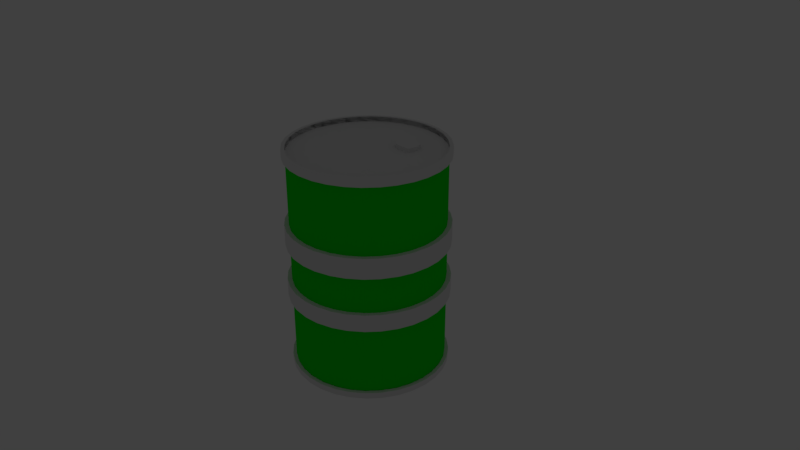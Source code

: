 # Source: blend.blend  (saved by Blender 2.79.0; exported with 4.5.12 LTS)
import bpy
from mathutils import Matrix  # noqa: F401  (used for matrix-valued properties, if any)

bpy.ops.wm.read_factory_settings(use_empty=True)
scene = bpy.context.scene
scene.name = 'Scene'

# ---- collections
col_collection_1 = bpy.data.collections.new('Collection 1'); scene.collection.children.link(col_collection_1)
col_collection_20 = bpy.data.collections.new('Collection 20'); scene.collection.children.link(col_collection_20)
col_collection_20.hide_render = True
col_collection_20.hide_viewport = True

# ---- materials (node trees are filled in below, after node groups)
mat_material_001 = bpy.data.materials.new('Material.001')
mat_material_001.alpha_threshold = 0.0
mat_material_001.use_transparent_shadow = False
mat_material_001.roughness = 0.5
mat_material = bpy.data.materials.new('Material')
mat_material.alpha_threshold = 0.0
mat_material.use_transparent_shadow = False
mat_material.diffuse_color = (0.8, 0.01289, 0.05845, 1.0)
mat_material.roughness = 0.5
mat_material_002 = bpy.data.materials.new('Material.002')
mat_material_002.alpha_threshold = 0.0
mat_material_002.use_transparent_shadow = False
mat_material_002.diffuse_color = (0.8, 0.1803, 0.6235, 1.0)
mat_material_002.roughness = 0.5
mat_material_003 = bpy.data.materials.new('Material.003')
mat_material_003.alpha_threshold = 0.0
mat_material_003.use_transparent_shadow = False
mat_material_003.diffuse_color = (0.0, 0.1246, 0.8, 1.0)
mat_material_003.roughness = 0.5
mat_material_004 = bpy.data.materials.new('Material.004')
mat_material_004.alpha_threshold = 0.0
mat_material_004.use_transparent_shadow = False
mat_material_004.diffuse_color = (0.8, 0.2227, 0.09072, 1.0)
mat_material_004.roughness = 0.5
mat_material_005 = bpy.data.materials.new('Material.005')
mat_material_005.alpha_threshold = 0.0
mat_material_005.use_transparent_shadow = False
mat_material_005.diffuse_color = (0.001138, 0.8, 0.004569, 1.0)
mat_material_005.roughness = 0.5

# ---- material node trees

# ---- world
world_world = bpy.data.worlds.new('World'); scene.world = world_world
world_world.color = (0.05088, 0.05088, 0.05088)
world_world.use_sun_shadow = False
world_world.sun_shadow_jitter_overblur = 0.0
world_world.cycles.sampling_method = 'MANUAL'

# ---- cameras
cam_camera = bpy.data.cameras.new('Camera')
cam_camera.clip_end = 100.0
cam_camera.lens = 35.0
cam_camera.sensor_width = 32.0
cam_camera.sensor_height = 18.0
cam_camera.ortho_scale = 7.314
cam_camera.dof.focus_distance = 0.0
cam_camera.dof.aperture_fstop = 128.0

# ---- lights
light_lamp = bpy.data.lights.new('Lamp', 'POINT')
light_lamp.transmission_factor = 0.0
light_lamp.cutoff_distance = 30.0
light_lamp.energy = 100.0
light_lamp.shadow_buffer_clip_start = 1.001
light_lamp.shadow_soft_size = 0.1
light_lamp.shadow_maximum_resolution = 0.006
light_lamp.use_absolute_resolution = True

# ---- meshes
me_cylinder = bpy.data.meshes.new('Cylinder')
me_cylinder.from_pydata([(0.0, 1.0, -1.0), (0.1951, 0.9808, -1.0), (0.3827, 0.9239, -1.0), (0.5556, 0.8315, -1.0), (0.7071, 0.7071, -1.0), (0.8315, 0.5556, -1.0), (0.9239, 0.3827, -1.0), (0.9808, 0.1951, -1.0), (1.0, 7.55e-08, -1.0), (0.9808, -0.1951, -1.0), (0.9239, -0.3827, -1.0), (0.8315, -0.5556, -1.0), (0.7071, -0.7071, -1.0), (0.5556, -0.8315, -1.0), (0.3827, -0.9239, -1.0), (0.1951, -0.9808, -1.0), (-3.258e-07, -1.0, -1.0), (-0.1951, -0.9808, -1.0), (-0.3827, -0.9239, -1.0), (-0.5556, -0.8315, -1.0), (-0.7071, -0.7071, -1.0), (-0.8315, -0.5556, -1.0), (-0.9239, -0.3827, -1.0), (-0.9808, -0.1951, -1.0), (-1.0, 9.656e-07, -1.0), (-0.9808, 0.1951, -1.0), (-0.9239, 0.3827, -1.0), (-0.8315, 0.5556, -1.0), (-0.7071, 0.7071, -1.0), (-0.5556, 0.8315, -1.0), (-0.3827, 0.9239, -1.0), (-0.1951, 0.9808, -1.0), (0.0, 1.0, -0.3333), (0.0, 1.0, 0.3333), (0.1951, 0.9808, 0.3333), (0.1951, 0.9808, -0.3333), (0.3827, 0.9239, 0.3333), (0.3827, 0.9239, -0.3333), (0.5556, 0.8315, 0.3333), (0.5556, 0.8315, -0.3333), (0.7071, 0.7071, 0.3333), (0.7071, 0.7071, -0.3333), (0.8315, 0.5556, 0.3333), (0.8315, 0.5556, -0.3333), (0.9239, 0.3827, 0.3333), (0.9239, 0.3827, -0.3333), (0.9808, 0.1951, 0.3333), (0.9808, 0.1951, -0.3333), (1.0, 7.55e-08, 0.3333), (1.0, 7.55e-08, -0.3333), (0.9808, -0.1951, 0.3333), (0.9808, -0.1951, -0.3333), (0.9239, -0.3827, 0.3333), (0.9239, -0.3827, -0.3333), (0.8315, -0.5556, 0.3333), (0.8315, -0.5556, -0.3333), (0.7071, -0.7071, 0.3333), (0.7071, -0.7071, -0.3333), (0.5556, -0.8315, 0.3333), (0.5556, -0.8315, -0.3333), (0.3827, -0.9239, 0.3333), (0.3827, -0.9239, -0.3333), (0.1951, -0.9808, 0.3333), (0.1951, -0.9808, -0.3333), (-3.258e-07, -1.0, 0.3333), (-3.258e-07, -1.0, -0.3333), (-0.1951, -0.9808, 0.3333), (-0.1951, -0.9808, -0.3333), (-0.3827, -0.9239, 0.3333), (-0.3827, -0.9239, -0.3333), (-0.5556, -0.8315, 0.3333), (-0.5556, -0.8315, -0.3333), (-0.7071, -0.7071, 0.3333), (-0.7071, -0.7071, -0.3333), (-0.8315, -0.5556, 0.3333), (-0.8315, -0.5556, -0.3333), (-0.9239, -0.3827, 0.3333), (-0.9239, -0.3827, -0.3333), (-0.9808, -0.1951, 0.3333), (-0.9808, -0.1951, -0.3333), (-1.0, 9.656e-07, 0.3333), (-1.0, 9.656e-07, -0.3333), (-0.9808, 0.1951, 0.3333), (-0.9808, 0.1951, -0.3333), (-0.9239, 0.3827, 0.3333), (-0.9239, 0.3827, -0.3333), (-0.8315, 0.5556, 0.3333), (-0.8315, 0.5556, -0.3333), (-0.7071, 0.7071, 0.3333), (-0.7071, 0.7071, -0.3333), (-0.5556, 0.8315, 0.3333), (-0.5556, 0.8315, -0.3333), (-0.3827, 0.9239, 0.3333), (-0.3827, 0.9239, -0.3333), (-0.1951, 0.9808, 0.3333), (-0.1951, 0.9808, -0.3333), (0.0, 1.0, 0.1504), (0.1951, 0.9808, 0.1504), (0.3827, 0.9239, 0.1504), (0.5556, 0.8315, 0.1504), (0.7071, 0.7071, 0.1504), (0.8315, 0.5556, 0.1504), (0.9239, 0.3827, 0.1504), (0.9808, 0.1951, 0.1504), (1.0, 7.55e-08, 0.1504), (0.9808, -0.1951, 0.1504), (0.9239, -0.3827, 0.1504), (0.8315, -0.5556, 0.1504), (0.7071, -0.7071, 0.1504), (0.5556, -0.8315, 0.1504), (0.3827, -0.9239, 0.1504), (0.1951, -0.9808, 0.1504), (-3.258e-07, -1.0, 0.1504), (-0.1951, -0.9808, 0.1504), (-0.3827, -0.9239, 0.1504), (-0.5556, -0.8315, 0.1504), (-0.7071, -0.7071, 0.1504), (-0.8315, -0.5556, 0.1504), (-0.9239, -0.3827, 0.1504), (-0.9808, -0.1951, 0.1504), (-1.0, 9.656e-07, 0.1504), (-0.9808, 0.1951, 0.1504), (-0.9239, 0.3827, 0.1504), (-0.8315, 0.5556, 0.1504), (-0.7071, 0.7071, 0.1504), (-0.5556, 0.8315, 0.1504), (-0.3827, 0.9239, 0.1504), (-0.1951, 0.9808, 0.1504), (0.1951, 0.9808, -0.1784), (0.3827, 0.9239, -0.1784), (0.5556, 0.8315, -0.1784), (0.7071, 0.7071, -0.1784), (0.8315, 0.5556, -0.1784), (0.9239, 0.3827, -0.1784), (0.9808, 0.1951, -0.1784), (1.0, 7.55e-08, -0.1784), (0.9808, -0.1951, -0.1784), (0.9239, -0.3827, -0.1784), (0.8315, -0.5556, -0.1784), (0.7071, -0.7071, -0.1784), (0.5556, -0.8315, -0.1784), (0.3827, -0.9239, -0.1784), (0.1951, -0.9808, -0.1784), (-3.258e-07, -1.0, -0.1784), (-0.1951, -0.9808, -0.1784), (-0.3827, -0.9239, -0.1784), (-0.5556, -0.8315, -0.1784), (-0.7071, -0.7071, -0.1784), (-0.8315, -0.5556, -0.1784), (-0.9239, -0.3827, -0.1784), (-0.9808, -0.1951, -0.1784), (-1.0, 9.656e-07, -0.1784), (-0.9808, 0.1951, -0.1784), (-0.9239, 0.3827, -0.1784), (-0.8315, 0.5556, -0.1784), (-0.7071, 0.7071, -0.1784), (-0.5556, 0.8315, -0.1784), (-0.3827, 0.9239, -0.1784), (-0.1951, 0.9808, -0.1784), (0.0, 1.0, -0.1784), (-0.2008, 1.039, 0.1504), (-0.2008, 1.039, 0.3333), (-0.005719, 1.058, 0.3333), (-0.005719, 1.058, 0.1504), (-0.5831, 0.8829, 0.1504), (-0.5831, 0.8829, 0.3333), (-0.4102, 0.9753, 0.3333), (-0.4102, 0.9753, 0.1504), (-0.8766, 0.5926, 0.1504), (-0.8766, 0.5926, 0.3333), (-0.7522, 0.7441, 0.3333), (-0.7522, 0.7441, 0.1504), (-1.037, 0.212, 0.1504), (-1.037, 0.212, 0.3333), (-0.9797, 0.3996, 0.3333), (-0.9797, 0.3996, 0.1504), (-1.039, -0.2008, 0.1504), (-1.039, -0.2008, 0.3333), (-1.058, -0.005718, 0.3333), (-1.058, -0.005718, 0.1504), (-0.8829, -0.5831, 0.1504), (-0.8829, -0.5831, 0.3333), (-0.9753, -0.4102, 0.3333), (-0.9753, -0.4102, 0.1504), (-0.5926, -0.8766, 0.1504), (-0.5926, -0.8766, 0.3333), (-0.7441, -0.7522, 0.3333), (-0.7441, -0.7522, 0.1504), (-0.212, -1.037, 0.1504), (-0.212, -1.037, 0.3333), (-0.3996, -0.9797, 0.3333), (-0.3996, -0.9797, 0.1504), (0.2008, -1.039, 0.1504), (0.2008, -1.039, 0.3333), (0.005718, -1.058, 0.3333), (0.005718, -1.058, 0.1504), (0.5831, -0.8829, 0.1504), (0.5831, -0.8829, 0.3333), (0.4102, -0.9753, 0.3333), (0.4102, -0.9753, 0.1504), (0.8766, -0.5926, 0.1504), (0.8766, -0.5926, 0.3333), (0.7522, -0.7441, 0.3333), (0.7522, -0.7441, 0.1504), (1.037, -0.212, 0.1504), (1.037, -0.212, 0.3333), (0.9797, -0.3996, 0.3333), (0.9797, -0.3996, 0.1504), (1.039, 0.2008, 0.1504), (1.039, 0.2008, 0.3333), (1.058, 0.005719, 0.3333), (1.058, 0.005719, 0.1504), (0.8829, 0.5831, 0.1504), (0.8829, 0.5831, 0.3333), (0.9753, 0.4102, 0.3333), (0.9753, 0.4102, 0.1504), (0.5926, 0.8766, 0.1504), (0.5926, 0.8766, 0.3333), (0.7441, 0.7522, 0.3333), (0.7441, 0.7522, 0.1504), (0.212, 1.037, 0.1504), (0.212, 1.037, 0.3333), (0.3996, 0.9797, 0.3333), (0.3996, 0.9797, 0.1504), (-0.2008, 1.039, -0.3333), (-0.2008, 1.039, -0.1784), (-0.005719, 1.058, -0.1784), (-0.005719, 1.058, -0.3333), (-0.5831, 0.8829, -0.3333), (-0.5831, 0.8829, -0.1784), (-0.4102, 0.9753, -0.1784), (-0.4102, 0.9753, -0.3333), (-0.8766, 0.5926, -0.3333), (-0.8766, 0.5926, -0.1784), (-0.7522, 0.7441, -0.1784), (-0.7522, 0.7441, -0.3333), (-1.037, 0.212, -0.3333), (-1.037, 0.212, -0.1784), (-0.9797, 0.3996, -0.1784), (-0.9797, 0.3996, -0.3333), (-1.039, -0.2008, -0.3333), (-1.039, -0.2008, -0.1784), (-1.058, -0.005718, -0.1784), (-1.058, -0.005718, -0.3333), (-0.8829, -0.5831, -0.3333), (-0.8829, -0.5831, -0.1784), (-0.9753, -0.4102, -0.1784), (-0.9753, -0.4102, -0.3333), (-0.5926, -0.8766, -0.3333), (-0.5926, -0.8766, -0.1784), (-0.7441, -0.7522, -0.1784), (-0.7441, -0.7522, -0.3333), (-0.212, -1.037, -0.3333), (-0.212, -1.037, -0.1784), (-0.3996, -0.9797, -0.1784), (-0.3996, -0.9797, -0.3333), (0.2008, -1.039, -0.3333), (0.2008, -1.039, -0.1784), (0.005718, -1.058, -0.1784), (0.005718, -1.058, -0.3333), (0.5831, -0.8829, -0.3333), (0.5831, -0.8829, -0.1784), (0.4102, -0.9753, -0.1784), (0.4102, -0.9753, -0.3333), (0.8766, -0.5926, -0.3333), (0.8766, -0.5926, -0.1784), (0.7522, -0.7441, -0.1784), (0.7522, -0.7441, -0.3333), (1.037, -0.212, -0.3333), (1.037, -0.212, -0.1784), (0.9797, -0.3996, -0.1784), (0.9797, -0.3996, -0.3333), (1.039, 0.2008, -0.3333), (1.039, 0.2008, -0.1784), (1.058, 0.005719, -0.1784), (1.058, 0.005719, -0.3333), (0.8829, 0.5831, -0.3333), (0.8829, 0.5831, -0.1784), (0.9753, 0.4102, -0.1784), (0.9753, 0.4102, -0.3333), (0.5926, 0.8766, -0.3333), (0.5926, 0.8766, -0.1784), (0.7441, 0.7522, -0.1784), (0.7441, 0.7522, -0.3333), (0.212, 1.037, -0.3333), (0.212, 1.037, -0.1784), (0.3996, 0.9797, -0.1784), (0.3996, 0.9797, -0.3333), (0.0, 1.0, 0.9282), (0.1951, 0.9808, 0.9282), (0.3827, 0.9239, 0.9282), (0.5556, 0.8315, 0.9282), (0.7071, 0.7071, 0.9282), (0.8315, 0.5556, 0.9282), (0.9239, 0.3827, 0.9282), (0.9808, 0.1951, 0.9282), (1.0, 7.55e-08, 0.9282), (0.9808, -0.1951, 0.9282), (0.9239, -0.3827, 0.9282), (0.8315, -0.5556, 0.9282), (0.7071, -0.7071, 0.9282), (0.5556, -0.8315, 0.9282), (0.3827, -0.9239, 0.9282), (0.1951, -0.9808, 0.9282), (-3.258e-07, -1.0, 0.9282), (-0.1951, -0.9808, 0.9282), (-0.3827, -0.9239, 0.9282), (-0.5556, -0.8315, 0.9282), (-0.7071, -0.7071, 0.9282), (-0.8315, -0.5556, 0.9282), (-0.9239, -0.3827, 0.9282), (-0.9808, -0.1951, 0.9282), (-1.0, 9.656e-07, 0.9282), (-0.9808, 0.1951, 0.9282), (-0.9239, 0.3827, 0.9282), (-0.8315, 0.5556, 0.9282), (-0.7071, 0.7071, 0.9282), (-0.5556, 0.8315, 0.9282), (-0.3827, 0.9239, 0.9282), (-0.1951, 0.9808, 0.9282), (0.1951, 0.9808, -0.9453), (0.3827, 0.9239, -0.9453), (0.5556, 0.8315, -0.9453), (0.7071, 0.7071, -0.9453), (0.8315, 0.5556, -0.9453), (0.9239, 0.3827, -0.9453), (0.9808, 0.1951, -0.9453), (1.0, 7.55e-08, -0.9453), (0.9808, -0.1951, -0.9453), (0.9239, -0.3827, -0.9453), (0.8315, -0.5556, -0.9453), (0.7071, -0.7071, -0.9453), (0.5556, -0.8315, -0.9453), (0.3827, -0.9239, -0.9453), (0.1951, -0.9808, -0.9453), (-3.258e-07, -1.0, -0.9453), (-0.1951, -0.9808, -0.9453), (-0.3827, -0.9239, -0.9453), (-0.5556, -0.8315, -0.9453), (-0.7071, -0.7071, -0.9453), (-0.8315, -0.5556, -0.9453), (-0.9239, -0.3827, -0.9453), (-0.9808, -0.1951, -0.9453), (-1.0, 9.656e-07, -0.9453), (-0.9808, 0.1951, -0.9453), (-0.9239, 0.3827, -0.9453), (-0.8315, 0.5556, -0.9453), (-0.7071, 0.7071, -0.9453), (-0.5556, 0.8315, -0.9453), (-0.3827, 0.9239, -0.9453), (-0.1951, 0.9808, -0.9453), (0.0, 1.0, -0.9453), (0.004572, 1.046, 0.9282), (0.1951, 0.9808, 1.004), (0.3827, 0.9239, 1.004), (0.1997, 1.027, 0.9282), (0.4047, 0.965, 0.9282), (0.5556, 0.8315, 1.004), (0.7071, 0.7071, 1.004), (0.5776, 0.8726, 0.9282), (0.7432, 0.7367, 0.9282), (0.8315, 0.5556, 1.004), (0.9239, 0.3827, 1.004), (0.8675, 0.5852, 0.9282), (0.9685, 0.3962, 0.9282), (0.9808, 0.1951, 1.004), (1.0, 7.55e-08, 1.004), (1.025, 0.2086, 0.9282), (1.046, -0.004572, 0.9282), (0.9808, -0.1951, 1.004), (0.9239, -0.3827, 1.004), (1.027, -0.1997, 0.9282), (0.965, -0.4047, 0.9282), (0.8315, -0.5556, 1.004), (0.7071, -0.7071, 1.004), (0.8726, -0.5776, 0.9282), (0.7367, -0.7432, 0.9282), (0.5556, -0.8315, 1.004), (0.3827, -0.9239, 1.004), (0.5852, -0.8675, 0.9282), (0.3962, -0.9685, 0.9282), (0.1951, -0.9808, 1.004), (-3.258e-07, -1.0, 1.004), (0.2086, -1.025, 0.9282), (-0.004573, -1.046, 0.9282), (-0.1951, -0.9808, 1.004), (-0.3827, -0.9239, 1.004), (-0.1997, -1.027, 0.9282), (-0.4047, -0.965, 0.9282), (-0.5556, -0.8315, 1.004), (-0.7071, -0.7071, 1.004), (-0.5776, -0.8726, 0.9282), (-0.7432, -0.7367, 0.9282), (-0.8315, -0.5556, 1.004), (-0.9239, -0.3827, 1.004), (-0.8675, -0.5852, 0.9282), (-0.9685, -0.3962, 0.9282), (-0.9808, -0.1951, 1.004), (-1.0, 9.656e-07, 1.004), (-1.025, -0.2086, 0.9282), (-1.046, 0.004573, 0.9282), (-0.9808, 0.1951, 1.004), (-0.9239, 0.3827, 1.004), (-1.027, 0.1997, 0.9282), (-0.965, 0.4047, 0.9282), (-0.8315, 0.5556, 1.004), (-0.7071, 0.7071, 1.004), (-0.8726, 0.5776, 0.9282), (-0.7367, 0.7432, 0.9282), (-0.5556, 0.8315, 1.004), (-0.3827, 0.9239, 1.004), (-0.5852, 0.8675, 0.9282), (-0.3962, 0.9685, 0.9282), (0.0, 1.0, 1.004), (-0.1951, 0.9808, 1.004), (-0.2086, 1.025, 0.9282), (-0.1997, 1.027, -1.0), (-0.1997, 1.027, -0.9453), (-0.004572, 1.046, -0.9453), (-0.004572, 1.046, -1.0), (-0.5776, 0.8726, -1.0), (-0.5776, 0.8726, -0.9453), (-0.4047, 0.965, -0.9453), (-0.4047, 0.965, -1.0), (-0.8675, 0.5852, -1.0), (-0.8675, 0.5852, -0.9453), (-0.7432, 0.7367, -0.9453), (-0.7432, 0.7367, -1.0), (-1.025, 0.2086, -1.0), (-1.025, 0.2086, -0.9453), (-0.9685, 0.3962, -0.9453), (-0.9685, 0.3962, -1.0), (-1.027, -0.1997, -1.0), (-1.027, -0.1997, -0.9453), (-1.046, -0.004571, -0.9453), (-1.046, -0.004571, -1.0), (-0.8726, -0.5776, -1.0), (-0.8726, -0.5776, -0.9453), (-0.965, -0.4047, -0.9453), (-0.965, -0.4047, -1.0), (-0.5852, -0.8675, -1.0), (-0.5852, -0.8675, -0.9453), (-0.7367, -0.7432, -0.9453), (-0.7367, -0.7432, -1.0), (-0.2086, -1.025, -1.0), (-0.2086, -1.025, -0.9453), (-0.3962, -0.9685, -0.9453), (-0.3962, -0.9685, -1.0), (0.1997, -1.027, -1.0), (0.1997, -1.027, -0.9453), (0.004572, -1.046, -0.9453), (0.004572, -1.046, -1.0), (0.5776, -0.8726, -1.0), (0.5776, -0.8726, -0.9453), (0.4047, -0.965, -0.9453), (0.4047, -0.965, -1.0), (0.8675, -0.5852, -1.0), (0.8675, -0.5852, -0.9453), (0.7432, -0.7367, -0.9453), (0.7432, -0.7367, -1.0), (1.025, -0.2086, -1.0), (1.025, -0.2086, -0.9453), (0.9685, -0.3962, -0.9453), (0.9685, -0.3962, -1.0), (1.027, 0.1997, -1.0), (1.027, 0.1997, -0.9453), (1.046, 0.004572, -0.9453), (1.046, 0.004572, -1.0), (0.8726, 0.5776, -1.0), (0.8726, 0.5776, -0.9453), (0.965, 0.4047, -0.9453), (0.965, 0.4047, -1.0), (0.5852, 0.8675, -1.0), (0.5852, 0.8675, -0.9453), (0.7367, 0.7432, -0.9453), (0.7367, 0.7432, -1.0), (0.2086, 1.025, -1.0), (0.2086, 1.025, -0.9453), (0.3962, 0.9685, -0.9453), (0.3962, 0.9685, -1.0), (0.004572, 1.046, 1.004), (0.1997, 1.027, 1.004), (0.4047, 0.965, 1.004), (0.5776, 0.8726, 1.004), (0.7432, 0.7367, 1.004), (0.8675, 0.5852, 1.004), (0.9685, 0.3962, 1.004), (1.025, 0.2086, 1.004), (1.046, -0.004572, 1.004), (1.027, -0.1997, 1.004), (0.965, -0.4047, 1.004), (0.8726, -0.5776, 1.004), (0.7367, -0.7432, 1.004), (0.5852, -0.8675, 1.004), (0.3962, -0.9685, 1.004), (0.2086, -1.025, 1.004), (-0.004573, -1.046, 1.004), (-0.1997, -1.027, 1.004), (-0.4047, -0.965, 1.004), (-0.5776, -0.8726, 1.004), (-0.7432, -0.7367, 1.004), (-0.8675, -0.5852, 1.004), (-0.9685, -0.3962, 1.004), (-1.025, -0.2086, 1.004), (-1.046, 0.004573, 1.004), (-1.027, 0.1997, 1.004), (-0.965, 0.4047, 1.004), (-0.8726, 0.5776, 1.004), (-0.7367, 0.7432, 1.004), (-0.5852, 0.8675, 1.004), (-0.3962, 0.9685, 1.004), (-0.2086, 1.025, 1.004), (-3.725e-09, 1.0, 0.9611), (0.1951, 0.9808, 0.9611), (0.3827, 0.9239, 0.9611), (0.5556, 0.8315, 0.9611), (0.7071, 0.7071, 0.9611), (0.8315, 0.5556, 0.9611), (0.9239, 0.3827, 0.9611), (0.9808, 0.1951, 0.9611), (1.0, 7.451e-08, 0.9611), (0.9808, -0.1951, 0.9611), (0.9239, -0.3827, 0.9611), (0.8315, -0.5556, 0.9611), (0.7071, -0.7071, 0.9611), (0.5556, -0.8315, 0.9611), (0.3827, -0.9239, 0.9611), (0.1951, -0.9808, 0.9611), (-3.278e-07, -1.0, 0.9611), (-0.1951, -0.9808, 0.9611), (-0.3827, -0.9239, 0.9611), (-0.5556, -0.8315, 0.9611), (-0.7071, -0.7071, 0.9611), (-0.8315, -0.5556, 0.9611), (-0.9239, -0.3827, 0.9611), (-0.9808, -0.1951, 0.9611), (-1.0, 9.686e-07, 0.9611), (-0.9808, 0.1951, 0.9611), (-0.9239, 0.3827, 0.9611), (-0.8315, 0.5556, 0.9611), (-0.7071, 0.7071, 0.9611), (-0.5556, 0.8315, 0.9611), (-0.3827, 0.9239, 0.9611), (-0.1951, 0.9808, 0.9611), (-7.498e-09, 1.0, -0.9418), (0.1951, 0.9808, -0.9418), (0.3827, 0.9239, -0.9418), (0.5556, 0.8315, -0.9418), (0.7071, 0.7071, -0.9418), (0.8315, 0.5556, -0.9418), (0.9239, 0.3827, -0.9418), (0.9808, 0.1951, -0.9418), (1.0, 7.55e-08, -0.9418), (0.9808, -0.1951, -0.9418), (0.9239, -0.3827, -0.9418), (0.8315, -0.5556, -0.9418), (0.7071, -0.7071, -0.9418), (0.5556, -0.8315, -0.9418), (0.3827, -0.9239, -0.9418), (0.1951, -0.9808, -0.9418), (-3.333e-07, -1.0, -0.9418), (-0.1951, -0.9808, -0.9418), (-0.3827, -0.9239, -0.9418), (-0.5556, -0.8315, -0.9418), (-0.7071, -0.7071, -0.9418), (-0.8315, -0.5556, -0.9418), (-0.9239, -0.3827, -0.9418), (-0.9808, -0.1951, -0.9418), (-1.0, 9.656e-07, -0.9418), (-0.9808, 0.1951, -0.9418), (-0.9239, 0.3827, -0.9418), (-0.8315, 0.5556, -0.9418), (-0.7071, 0.7071, -0.9418), (-0.5556, 0.8315, -0.9418), (-0.3827, 0.9239, -0.9418), (-0.1951, 0.9808, -0.9418), (0.4217, 0.4935, 0.9611), (0.4577, 0.3945, 0.9611), (0.4319, 0.272, 0.9611), (0.2743, 0.2709, 0.9611), (0.2013, 0.2805, 0.9611), (0.1498, 0.3294, 0.9611), (0.1265, 0.4332, 0.9611), (0.1519, 0.5017, 0.9611), (0.2444, 0.5591, 0.9611), (0.4217, 0.4935, 0.9973), (0.4577, 0.3945, 0.9973), (0.4319, 0.272, 0.9973), (0.2743, 0.2709, 0.9973), (0.2013, 0.2805, 0.9973), (0.1498, 0.3294, 0.9973), (0.1265, 0.4332, 0.9973), (0.1519, 0.5017, 0.9973), (0.2444, 0.5591, 0.9973)], [], [(30, 31, 575, 574), (350, 95, 32, 351), (349, 93, 95, 350), (348, 91, 93, 349), (347, 89, 91, 348), (346, 87, 89, 347), (345, 85, 87, 346), (344, 83, 85, 345), (343, 81, 83, 344), (342, 79, 81, 343), (341, 77, 79, 342), (340, 75, 77, 341), (339, 73, 75, 340), (338, 71, 73, 339), (337, 69, 71, 338), (336, 67, 69, 337), (335, 65, 67, 336), (334, 63, 65, 335), (333, 61, 63, 334), (332, 59, 61, 333), (331, 57, 59, 332), (330, 55, 57, 331), (329, 53, 55, 330), (328, 51, 53, 329), (327, 49, 51, 328), (326, 47, 49, 327), (325, 45, 47, 326), (324, 43, 45, 325), (323, 41, 43, 324), (322, 39, 41, 323), (321, 37, 39, 322), (320, 35, 37, 321), (351, 32, 35, 320), (159, 96, 97, 128), (128, 97, 98, 129), (129, 98, 99, 130), (130, 99, 100, 131), (131, 100, 101, 132), (132, 101, 102, 133), (133, 102, 103, 134), (134, 103, 104, 135), (135, 104, 105, 136), (136, 105, 106, 137), (137, 106, 107, 138), (138, 107, 108, 139), (139, 108, 109, 140), (140, 109, 110, 141), (141, 110, 111, 142), (142, 111, 112, 143), (143, 112, 113, 144), (144, 113, 114, 145), (145, 114, 115, 146), (146, 115, 116, 147), (147, 116, 117, 148), (148, 117, 118, 149), (149, 118, 119, 150), (150, 119, 120, 151), (151, 120, 121, 152), (152, 121, 122, 153), (153, 122, 123, 154), (154, 123, 124, 155), (155, 124, 125, 156), (156, 125, 126, 157), (157, 126, 127, 158), (158, 127, 96, 159), (33, 288, 289, 34), (34, 289, 290, 36), (36, 290, 291, 38), (38, 291, 292, 40), (40, 292, 293, 42), (42, 293, 294, 44), (44, 294, 295, 46), (46, 295, 296, 48), (48, 296, 297, 50), (50, 297, 298, 52), (52, 298, 299, 54), (54, 299, 300, 56), (56, 300, 301, 58), (58, 301, 302, 60), (60, 302, 303, 62), (62, 303, 304, 64), (64, 304, 305, 66), (66, 305, 306, 68), (68, 306, 307, 70), (70, 307, 308, 72), (72, 308, 309, 74), (74, 309, 310, 76), (76, 310, 311, 78), (78, 311, 312, 80), (80, 312, 313, 82), (82, 313, 314, 84), (84, 314, 315, 86), (86, 315, 316, 88), (88, 316, 317, 90), (90, 317, 318, 92), (92, 318, 319, 94), (94, 319, 288, 33), (160, 161, 162, 163), (33, 162, 161, 94), (127, 160, 163, 96), (164, 165, 166, 167), (92, 166, 165, 90), (125, 164, 167, 126), (168, 169, 170, 171), (88, 170, 169, 86), (123, 168, 171, 124), (172, 173, 174, 175), (84, 174, 173, 82), (121, 172, 175, 122), (176, 177, 178, 179), (80, 178, 177, 78), (119, 176, 179, 120), (180, 181, 182, 183), (76, 182, 181, 74), (117, 180, 183, 118), (184, 185, 186, 187), (72, 186, 185, 70), (115, 184, 187, 116), (188, 189, 190, 191), (68, 190, 189, 66), (113, 188, 191, 114), (192, 193, 194, 195), (64, 194, 193, 62), (111, 192, 195, 112), (196, 197, 198, 199), (60, 198, 197, 58), (109, 196, 199, 110), (200, 201, 202, 203), (56, 202, 201, 54), (107, 200, 203, 108), (204, 205, 206, 207), (52, 206, 205, 50), (105, 204, 207, 106), (208, 209, 210, 211), (48, 210, 209, 46), (103, 208, 211, 104), (212, 213, 214, 215), (44, 214, 213, 42), (101, 212, 215, 102), (216, 217, 218, 219), (40, 218, 217, 38), (99, 216, 219, 100), (220, 221, 222, 223), (36, 222, 221, 34), (97, 220, 223, 98), (224, 225, 226, 227), (159, 226, 225, 158), (95, 224, 227, 32), (228, 229, 230, 231), (157, 230, 229, 156), (91, 228, 231, 93), (232, 233, 234, 235), (155, 234, 233, 154), (87, 232, 235, 89), (236, 237, 238, 239), (153, 238, 237, 152), (83, 236, 239, 85), (240, 241, 242, 243), (151, 242, 241, 150), (79, 240, 243, 81), (244, 245, 246, 247), (149, 246, 245, 148), (75, 244, 247, 77), (248, 249, 250, 251), (147, 250, 249, 146), (71, 248, 251, 73), (252, 253, 254, 255), (145, 254, 253, 144), (67, 252, 255, 69), (256, 257, 258, 259), (143, 258, 257, 142), (63, 256, 259, 65), (260, 261, 262, 263), (141, 262, 261, 140), (59, 260, 263, 61), (264, 265, 266, 267), (139, 266, 265, 138), (55, 264, 267, 57), (268, 269, 270, 271), (137, 270, 269, 136), (51, 268, 271, 53), (272, 273, 274, 275), (135, 274, 273, 134), (47, 272, 275, 49), (276, 277, 278, 279), (133, 278, 277, 132), (43, 276, 279, 45), (280, 281, 282, 283), (131, 282, 281, 130), (39, 280, 283, 41), (284, 285, 286, 287), (129, 286, 285, 128), (35, 284, 287, 37), (378, 494, 493, 377), (312, 398, 397, 311), (382, 496, 495, 381), (310, 394, 393, 309), (395, 501, 502, 396), (374, 492, 491, 373), (291, 357, 354, 290), (289, 353, 413, 288), (410, 414, 511, 510), (316, 406, 405, 315), (314, 402, 401, 313), (370, 490, 489, 369), (295, 365, 362, 294), (293, 292, 358, 361), (406, 409, 509, 508), (359, 483, 484, 360), (366, 488, 487, 365), (384, 496, 497, 387), (352, 480, 481, 355), (402, 405, 507, 506), (288, 413, 414, 319), (318, 410, 409, 317), (362, 486, 485, 361), (387, 497, 498, 388), (299, 373, 370, 298), (398, 401, 505, 504), (297, 296, 366, 369), (380, 494, 495, 383), (358, 484, 483, 357), (383, 495, 496, 384), (408, 508, 509, 411), (394, 397, 503, 502), (303, 381, 378, 302), (301, 377, 374, 300), (354, 482, 481, 353), (407, 507, 508, 408), (415, 511, 480, 352), (390, 393, 501, 500), (307, 389, 386, 306), (305, 385, 382, 304), (414, 413, 480, 511), (376, 492, 493, 379), (371, 489, 490, 372), (386, 389, 499, 498), (311, 397, 394, 310), (309, 393, 390, 308), (416, 417, 418, 419), (351, 418, 417, 350), (31, 416, 419, 0), (420, 421, 422, 423), (349, 422, 421, 348), (29, 420, 423, 30), (333, 334, 449, 454), (424, 425, 426, 427), (347, 426, 425, 346), (27, 424, 427, 28), (14, 455, 448, 15), (453, 452, 459, 458), (428, 429, 430, 431), (345, 430, 429, 344), (25, 428, 431, 26), (12, 459, 452, 13), (331, 332, 453, 458), (432, 433, 434, 435), (343, 434, 433, 342), (23, 432, 435, 24), (457, 456, 463, 462), (329, 330, 457, 462), (436, 437, 438, 439), (341, 438, 437, 340), (21, 436, 439, 22), (10, 463, 456, 11), (461, 460, 467, 466), (440, 441, 442, 443), (339, 442, 441, 338), (19, 440, 443, 20), (8, 467, 460, 9), (327, 328, 461, 466), (444, 445, 446, 447), (337, 446, 445, 336), (17, 444, 447, 18), (465, 464, 471, 470), (6, 471, 464, 7), (448, 449, 450, 451), (335, 450, 449, 334), (15, 448, 451, 16), (325, 326, 465, 470), (469, 468, 475, 474), (452, 453, 454, 455), (333, 454, 453, 332), (13, 452, 455, 14), (323, 324, 469, 474), (4, 475, 468, 5), (456, 457, 458, 459), (331, 458, 457, 330), (11, 456, 459, 12), (473, 472, 479, 478), (2, 479, 472, 3), (460, 461, 462, 463), (329, 462, 461, 328), (9, 460, 463, 10), (321, 322, 473, 478), (419, 418, 477, 476), (464, 465, 466, 467), (327, 466, 465, 326), (7, 464, 467, 8), (1, 0, 419, 476), (320, 477, 418, 351), (468, 469, 470, 471), (325, 470, 469, 324), (5, 468, 471, 6), (417, 416, 423, 422), (30, 423, 416, 31), (472, 473, 474, 475), (323, 474, 473, 322), (3, 472, 475, 4), (349, 350, 417, 422), (421, 420, 427, 426), (476, 477, 478, 479), (321, 478, 477, 320), (1, 476, 479, 2), (28, 427, 420, 29), (347, 348, 421, 426), (399, 503, 504, 400), (372, 490, 491, 375), (410, 510, 509, 409), (382, 385, 497, 496), (406, 508, 507, 405), (378, 381, 495, 494), (402, 506, 505, 401), (374, 377, 493, 492), (370, 373, 491, 490), (398, 504, 503, 397), (366, 369, 489, 488), (394, 502, 501, 393), (362, 365, 487, 486), (390, 500, 499, 389), (358, 361, 485, 484), (386, 498, 497, 385), (354, 357, 483, 482), (413, 353, 481, 480), (449, 448, 455, 454), (16, 451, 444, 17), (335, 336, 445, 450), (445, 444, 451, 450), (18, 447, 440, 19), (337, 338, 441, 446), (441, 440, 447, 446), (20, 443, 436, 21), (339, 340, 437, 442), (437, 436, 443, 442), (22, 439, 432, 23), (341, 342, 433, 438), (433, 432, 439, 438), (24, 435, 428, 25), (343, 344, 429, 434), (429, 428, 435, 434), (345, 346, 425, 430), (26, 431, 424, 27), (425, 424, 431, 430), (110, 199, 192, 111), (193, 192, 199, 198), (60, 62, 193, 198), (108, 203, 196, 109), (197, 196, 203, 202), (56, 58, 197, 202), (106, 207, 200, 107), (201, 200, 207, 206), (52, 54, 201, 206), (104, 211, 204, 105), (205, 204, 211, 210), (48, 50, 205, 210), (102, 215, 208, 103), (209, 208, 215, 214), (44, 46, 209, 214), (100, 219, 212, 101), (213, 212, 219, 218), (40, 42, 213, 218), (98, 223, 216, 99), (217, 216, 223, 222), (36, 38, 217, 222), (97, 96, 163, 220), (163, 162, 221, 220), (34, 221, 162, 33), (126, 167, 160, 127), (161, 160, 167, 166), (92, 94, 161, 166), (124, 171, 164, 125), (165, 164, 171, 170), (88, 90, 165, 170), (122, 175, 168, 123), (169, 168, 175, 174), (84, 86, 169, 174), (120, 179, 172, 121), (173, 172, 179, 178), (80, 82, 173, 178), (118, 183, 176, 119), (177, 176, 183, 182), (76, 78, 177, 182), (116, 187, 180, 117), (181, 180, 187, 186), (72, 74, 181, 186), (114, 191, 184, 115), (185, 184, 191, 190), (68, 70, 185, 190), (112, 195, 188, 113), (189, 188, 195, 194), (64, 66, 189, 194), (57, 267, 260, 59), (261, 260, 267, 266), (139, 140, 261, 266), (53, 271, 264, 55), (265, 264, 271, 270), (137, 138, 265, 270), (49, 275, 268, 51), (269, 268, 275, 274), (135, 136, 269, 274), (45, 279, 272, 47), (273, 272, 279, 278), (133, 134, 273, 278), (41, 283, 276, 43), (277, 276, 283, 282), (131, 132, 277, 282), (37, 287, 280, 39), (281, 280, 287, 286), (129, 130, 281, 286), (35, 32, 227, 284), (227, 226, 285, 284), (128, 285, 226, 159), (93, 231, 224, 95), (225, 224, 231, 230), (157, 158, 225, 230), (89, 235, 228, 91), (229, 228, 235, 234), (155, 156, 229, 234), (85, 239, 232, 87), (233, 232, 239, 238), (153, 154, 233, 238), (81, 243, 236, 83), (237, 236, 243, 242), (151, 152, 237, 242), (77, 247, 240, 79), (241, 240, 247, 246), (149, 150, 241, 246), (73, 251, 244, 75), (245, 244, 251, 250), (147, 148, 245, 250), (69, 255, 248, 71), (249, 248, 255, 254), (145, 146, 249, 254), (65, 259, 252, 67), (253, 252, 259, 258), (143, 144, 253, 258), (61, 263, 256, 63), (257, 256, 263, 262), (141, 142, 257, 262), (367, 487, 488, 368), (356, 482, 483, 359), (388, 498, 499, 391), (306, 386, 385, 305), (403, 505, 506, 404), (308, 390, 389, 307), (360, 484, 485, 363), (392, 500, 501, 395), (375, 491, 492, 376), (302, 378, 377, 301), (404, 506, 507, 407), (304, 382, 381, 303), (379, 493, 494, 380), (298, 370, 369, 297), (411, 509, 510, 412), (300, 374, 373, 299), (364, 486, 487, 367), (396, 502, 503, 399), (294, 362, 361, 293), (296, 295, 365, 366), (368, 488, 489, 371), (391, 499, 500, 392), (317, 409, 406, 316), (319, 414, 410, 318), (363, 485, 486, 364), (290, 354, 353, 289), (355, 481, 482, 356), (292, 291, 357, 358), (400, 504, 505, 403), (313, 401, 398, 312), (315, 405, 402, 314), (412, 510, 511, 415), (377, 525, 526, 378), (290, 356, 359, 291), (359, 360, 292, 291), (360, 363, 293, 292), (293, 363, 364, 294), (294, 364, 367, 295), (295, 367, 368, 296), (296, 368, 371, 297), (297, 371, 372, 298), (298, 372, 375, 299), (299, 375, 376, 300), (300, 376, 379, 301), (301, 379, 380, 302), (302, 380, 383, 303), (303, 383, 384, 304), (304, 384, 387, 305), (305, 387, 388, 306), (306, 388, 391, 307), (307, 391, 392, 308), (308, 392, 395, 309), (309, 395, 396, 310), (310, 396, 399, 311), (311, 399, 400, 312), (312, 400, 403, 313), (313, 403, 404, 314), (314, 404, 407, 315), (315, 407, 408, 316), (316, 408, 411, 317), (317, 411, 412, 318), (318, 412, 415, 319), (319, 415, 352, 288), (288, 352, 355, 289), (289, 355, 356, 290), (576, 584, 583, 582, 581, 580, 579, 578, 577), (413, 512, 513, 353), (409, 541, 542, 410), (397, 535, 536, 398), (361, 517, 518, 362), (353, 513, 514, 354), (366, 520, 521, 369), (386, 530, 531, 389), (405, 539, 540, 406), (369, 521, 522, 370), (381, 527, 528, 382), (374, 524, 525, 377), (414, 543, 512, 413), (394, 534, 535, 397), (382, 528, 529, 385), (358, 516, 517, 361), (370, 522, 523, 373), (365, 519, 520, 366), (357, 515, 516, 358), (402, 538, 539, 405), (385, 529, 530, 386), (390, 532, 533, 393), (378, 526, 527, 381), (373, 523, 524, 374), (410, 542, 543, 414), (393, 533, 534, 394), (398, 536, 537, 401), (362, 518, 519, 365), (354, 514, 515, 357), (401, 537, 538, 402), (406, 540, 541, 409), (389, 531, 532, 390), (544, 545, 546, 547, 548, 549, 550, 551, 552, 553, 554, 555, 556, 557, 558, 559, 560, 561, 562, 563, 564, 565, 566, 567, 568, 569, 570, 571, 572, 573, 574, 575), (21, 22, 566, 565), (6, 7, 551, 550), (24, 25, 569, 568), (15, 16, 560, 559), (0, 1, 545, 544), (25, 26, 570, 569), (28, 29, 573, 572), (1, 2, 546, 545), (19, 20, 564, 563), (10, 11, 555, 554), (4, 5, 549, 548), (29, 30, 574, 573), (23, 24, 568, 567), (14, 15, 559, 558), (5, 6, 550, 549), (8, 9, 553, 552), (18, 19, 563, 562), (9, 10, 554, 553), (27, 28, 572, 571), (12, 13, 557, 556), (3, 4, 548, 547), (31, 0, 544, 575), (13, 14, 558, 557), (22, 23, 567, 566), (7, 8, 552, 551), (16, 17, 561, 560), (26, 27, 571, 570), (17, 18, 562, 561), (2, 3, 547, 546), (20, 21, 565, 564), (11, 12, 556, 555), (587, 586, 585, 593, 592, 591, 590, 589, 588), (512, 543, 542, 541, 540, 539, 538, 537, 536, 535, 534, 533, 532, 531, 530, 529, 528, 527, 526, 525, 524, 523, 522, 521, 520, 519, 518, 517, 516, 515, 514, 513), (582, 591, 592, 583), (580, 589, 590, 581), (578, 587, 588, 579), (583, 592, 593, 584), (576, 585, 586, 577), (581, 590, 591, 582), (579, 588, 589, 580), (584, 593, 585, 576), (577, 586, 587, 578)])
me_cylinder.polygons.foreach_set('material_index', [0, 5, 5, 5, 5, 5, 5, 5, 5, 5, 5, 5, 5, 5, 5, 5, 5, 5, 5, 5, 5, 5, 5, 5, 5, 5, 5, 5, 5, 5, 5, 5, 5, 5, 5, 5, 5, 5, 5, 5, 5, 5, 5, 5, 5, 5, 5, 5, 5, 5, 5, 5, 5, 5, 5, 5, 5, 5, 5, 5, 5, 5, 5, 5, 5, 5, 5, 5, 5, 5, 5, 5, 5, 5, 5, 5, 5, 5, 5, 5, 5, 5, 5, 5, 5, 5, 5, 5, 5, 5, 5, 5, 5, 5, 5, 5, 5, 0, 0, 0, 0, 0, 0, 0, 0, 0, 0, 0, 0, 0, 0, 0, 0, 0, 0, 0, 0, 0, 0, 0, 0, 0, 0, 0, 0, 0, 0, 0, 0, 0, 0, 0, 0, 0, 0, 0, 0, 0, 0, 0, 0, 0, 0, 0, 0, 0, 0, 0, 0, 0, 0, 0, 0, 0, 0, 0, 0, 0, 0, 0, 0, 0, 0, 0, 0, 0, 0, 0, 0, 0, 0, 0, 0, 0, 0, 0, 0, 0, 0, 0, 0, 0, 0, 0, 0, 0, 0, 0, 0, 0, 0, 0, 0, 0, 0, 0, 0, 0, 0, 0, 0, 0, 0, 0, 0, 0, 0, 0, 0, 0, 0, 0, 0, 0, 0, 0, 0, 0, 0, 0, 0, 0, 0, 0, 0, 0, 0, 0, 0, 0, 0, 0, 0, 0, 0, 0, 0, 0, 0, 0, 0, 0, 0, 0, 0, 0, 0, 0, 0, 0, 0, 0, 0, 0, 0, 0, 0, 0, 0, 0, 0, 0, 0, 0, 0, 0, 0, 0, 0, 0, 0, 0, 0, 0, 0, 0, 0, 0, 0, 0, 0, 0, 0, 0, 0, 0, 0, 0, 0, 0, 0, 0, 0, 0, 0, 0, 0, 0, 0, 0, 0, 0, 0, 0, 0, 0, 0, 0, 0, 0, 0, 0, 0, 0, 0, 0, 0, 0, 0, 0, 0, 0, 0, 0, 0, 0, 0, 0, 0, 0, 0, 0, 0, 0, 0, 0, 0, 0, 0, 0, 0, 0, 0, 0, 0, 0, 0, 0, 0, 0, 0, 0, 0, 0, 0, 0, 0, 0, 0, 0, 0, 0, 0, 0, 0, 0, 0, 0, 0, 0, 0, 0, 0, 0, 0, 0, 0, 0, 0, 0, 0, 0, 0, 0, 0, 0, 0, 0, 0, 0, 0, 0, 0, 0, 0, 0, 0, 0, 0, 0, 0, 0, 0, 0, 0, 0, 0, 0, 0, 0, 0, 0, 0, 0, 0, 0, 0, 0, 0, 0, 0, 0, 0, 0, 0, 0, 0, 0, 0, 0, 0, 0, 0, 0, 0, 0, 0, 0, 0, 0, 0, 0, 0, 0, 0, 0, 0, 0, 0, 0, 0, 0, 0, 0, 0, 0, 0, 0, 0, 0, 0, 0, 0, 0, 0, 0, 0, 0, 0, 0, 0, 0, 0, 0, 0, 0, 0, 0, 0, 0, 0, 0, 0, 0, 0, 0, 0, 0, 0, 0, 0, 0, 0, 0, 0, 0, 0, 0, 0, 0, 0, 0, 0, 0, 0, 0, 0, 0, 0, 0, 0, 0, 0, 0, 0, 0, 0, 0, 0, 0, 0, 0, 0, 0, 0, 0, 0, 0, 0, 0, 0, 0, 0, 0, 0, 0, 0, 0, 0, 0, 0, 0, 0, 0, 0, 0, 0, 0, 0, 0, 0, 0, 0, 0, 0, 0, 0, 0, 0, 0, 0, 0, 0, 0, 0, 0, 0, 0, 0, 0, 0, 0, 0, 0, 0, 0, 0, 0, 0, 0, 0, 0, 0, 0, 0, 0, 0, 0, 0])
me_cylinder.materials.append(mat_material_001)
me_cylinder.materials.append(mat_material)
me_cylinder.materials.append(mat_material_002)
me_cylinder.materials.append(mat_material_003)
me_cylinder.materials.append(mat_material_004)
me_cylinder.materials.append(mat_material_005)
me_cylinder.use_remesh_preserve_volume = False
me_cylinder.use_remesh_preserve_attributes = False
me_cylinder.use_mirror_vertex_groups = False
me_cylinder.update()
arm_armature_001 = bpy.data.armatures.new('Armature.001')  # bones are not reproduced

# ---- objects
ob_armature = bpy.data.objects.new('Armature', arm_armature_001)
ob_cylinder = bpy.data.objects.new('Cylinder', me_cylinder)
ob_lamp = bpy.data.objects.new('Lamp', light_lamp)
ob_camera = bpy.data.objects.new('Camera', cam_camera)

# ---- transforms, parenting, visibility, modifiers, constraints
ob_armature.location = (0.0, 0.0, 0.0)
ob_armature.show_in_front = True
ob_armature.lineart.crease_threshold = 0.0
ob_cylinder.parent = ob_armature
ob_cylinder.location = (0.0, 0.0, 0.0)
ob_cylinder.scale = (1.0, 1.0, 1.5)
ob_cylinder.lineart.crease_threshold = 0.0
_vg = ob_cylinder.vertex_groups.new(name='Bone')
for _i, _w in zip([0, 1, 2, 3, 4, 5, 6, 7, 8, 9, 10, 11, 12, 13, 14, 15, 16, 17, 18, 19, 20, 21, 22, 23, 24, 25, 26, 27, 28, 29, 30, 31, 32, 33, 34, 35, 36, 37, 38, 39, 40, 41, 42, 43, 44, 45, 46, 47, 48, 49, 50, 51, 52, 53, 54, 55, 56, 57, 58, 59, 60, 61, 62, 63, 64, 65, 66, 67, 68, 69, 70, 71, 72, 73, 74, 75, 76, 77, 78, 79, 80, 81, 82, 83, 84, 85, 86, 87, 88, 89, 90, 91, 92, 93, 94, 95, 96, 97, 98, 99, 100, 101, 102, 103, 104, 105, 106, 107, 108, 109, 110, 111, 112, 113, 114, 115, 116, 117, 118, 119, 120, 121, 122, 123, 124, 125, 126, 127, 128, 129, 130, 131, 132, 133, 134, 135, 136, 137, 138, 139, 140, 141, 142, 143, 144, 145, 146, 147, 148, 149, 150, 151, 152, 153, 154, 155, 156, 157, 158, 159, 160, 161, 162, 163, 164, 165, 166, 167, 168, 169, 170, 171, 172, 173, 174, 175, 176, 177, 178, 179, 180, 181, 182, 183, 184, 185, 186, 187, 188, 189, 190, 191, 192, 193, 194, 195, 196, 197, 198, 199, 200, 201, 202, 203, 204, 205, 206, 207, 208, 209, 210, 211, 212, 213, 214, 215, 216, 217, 218, 219, 220, 221, 222, 223, 224, 225, 226, 227, 228, 229, 230, 231, 232, 233, 234, 235, 236, 237, 238, 239, 240, 241, 242, 243, 244, 245, 246, 247, 248, 249, 250, 251, 252, 253, 254, 255, 256, 257, 258, 259, 260, 261, 262, 263, 264, 265, 266, 267, 268, 269, 270, 271, 272, 273, 274, 275, 276, 277, 278, 279, 280, 281, 282, 283, 284, 285, 286, 287, 288, 289, 290, 291, 292, 293, 294, 295, 296, 297, 298, 299, 300, 301, 302, 303, 304, 305, 306, 307, 308, 309, 310, 311, 312, 313, 314, 315, 316, 317, 318, 319, 320, 321, 322, 323, 324, 325, 326, 327, 328, 329, 330, 331, 332, 333, 334, 335, 336, 337, 338, 339, 340, 341, 342, 343, 344, 345, 346, 347, 348, 349, 350, 351, 352, 353, 354, 355, 356, 357, 358, 359, 360, 361, 362, 363, 364, 365, 366, 367, 368, 369, 370, 371, 372, 373, 374, 375, 376, 377, 378, 379, 380, 381, 382, 383, 384, 385, 386, 387, 388, 389, 390, 391, 392, 393, 394, 395, 396, 397, 398, 399, 400, 401, 402, 403, 404, 405, 406, 407, 408, 409, 410, 411, 412, 413, 414, 415, 416, 417, 418, 419, 420, 421, 422, 423, 424, 425, 426, 427, 428, 429, 430, 431, 432, 433, 434, 435, 436, 437, 438, 439, 440, 441, 442, 443, 444, 445, 446, 447, 448, 449, 450, 451, 452, 453, 454, 455, 456, 457, 458, 459, 460, 461, 462, 463, 464, 465, 466, 467, 468, 469, 470, 471, 472, 473, 474, 475, 476, 477, 478, 479, 480, 481, 482, 483, 484, 485, 486, 487, 488, 489, 490, 491, 492, 493, 494, 495, 496, 497, 498, 499, 500, 501, 502, 503, 504, 505, 506, 507, 508, 509, 510, 511, 512, 513, 514, 515, 516, 517, 518, 519, 520, 521, 522, 523, 524, 525, 526, 527, 528, 529, 530, 531, 532, 533, 534, 535, 536, 537, 538, 539, 540, 541, 542, 543, 544, 545, 546, 547, 548, 549, 550, 551, 552, 553, 554, 555, 556, 557, 558, 559, 560, 561, 562, 563, 564, 565, 566, 567, 568, 569, 570, 571, 572, 573, 574, 575, 576, 577, 578, 579, 580, 581, 582, 583, 584, 585, 586, 587, 588, 589, 590, 591, 592, 593], [0.03149, 0.0326, 0.03328, 0.03334, 0.0333, 0.03266, 0.03151, 0.03029, 0.0315, 0.03264, 0.03328, 0.03331, 0.03325, 0.03258, 0.0314, 0.03017, 0.03139, 0.03256, 0.03322, 0.03328, 0.03323, 0.03259, 0.03144, 0.03023, 0.03145, 0.0326, 0.03325, 0.0333, 0.03325, 0.03259, 0.03143, 0.03022, 0.1332, 0.8762, 0.8764, 0.1332, 0.8767, 0.1333, 0.8769, 0.1333, 0.877, 0.1333, 0.8771, 0.1333, 0.8771, 0.1333, 0.877, 0.1332, 0.8768, 0.1332, 0.8765, 0.1333, 0.8761, 0.1332, 0.8756, 0.1332, 0.8753, 0.1332, 0.875, 0.1332, 0.8748, 0.1331, 0.8747, 0.1331, 0.8746, 0.1331, 0.8746, 0.1331, 0.8745, 0.1331, 0.8744, 0.1332, 0.8744, 0.1331, 0.8743, 0.1331, 0.8744, 0.1331, 0.8745, 0.1331, 0.8746, 0.1331, 0.8747, 0.1332, 0.8748, 0.1332, 0.8749, 0.1332, 0.8751, 0.1332, 0.8753, 0.1332, 0.8757, 0.1332, 0.8759, 0.1332, 0.6532, 0.6533, 0.6534, 0.6534, 0.6535, 0.6534, 0.6535, 0.6534, 0.6534, 0.6532, 0.6532, 0.653, 0.6529, 0.6528, 0.6528, 0.6527, 0.6527, 0.6526, 0.6526, 0.6526, 0.6526, 0.6526, 0.6526, 0.6526, 0.6526, 0.6526, 0.6527, 0.6528, 0.6529, 0.6529, 0.653, 0.6531, 0.3471, 0.3471, 0.3472, 0.3472, 0.3472, 0.3472, 0.3472, 0.3471, 0.3471, 0.347, 0.347, 0.3469, 0.3469, 0.3468, 0.3468, 0.3468, 0.3468, 0.3467, 0.3468, 0.3467, 0.3468, 0.3467, 0.3468, 0.3468, 0.3468, 0.3468, 0.3469, 0.3469, 0.3469, 0.347, 0.347, 0.3471, 0.7335, 0.8136, 0.8138, 0.7336, 0.7332, 0.8132, 0.8134, 0.7333, 0.733, 0.8129, 0.8131, 0.7331, 0.7329, 0.8128, 0.8128, 0.7329, 0.7328, 0.8126, 0.8127, 0.7328, 0.7328, 0.8126, 0.8126, 0.7328, 0.7328, 0.8126, 0.8126, 0.7328, 0.7328, 0.8127, 0.8127, 0.7328, 0.7329, 0.8128, 0.8127, 0.7329, 0.7331, 0.813, 0.8129, 0.733, 0.7334, 0.8134, 0.8132, 0.7332, 0.7337, 0.814, 0.8137, 0.7335, 0.7339, 0.8143, 0.8142, 0.7338, 0.734, 0.8144, 0.8143, 0.7339, 0.7339, 0.8142, 0.8143, 0.7339, 0.7337, 0.8139, 0.8141, 0.7338, 0.1991, 0.2701, 0.2701, 0.1991, 0.1991, 0.27, 0.27, 0.1991, 0.199, 0.2699, 0.27, 0.1991, 0.199, 0.2699, 0.2699, 0.199, 0.199, 0.2699, 0.2699, 0.199, 0.199, 0.2699, 0.2699, 0.199, 0.199, 0.2699, 0.2699, 0.199, 0.199, 0.2699, 0.2699, 0.199, 0.199, 0.2699, 0.2699, 0.199, 0.199, 0.27, 0.2699, 0.199, 0.1991, 0.27, 0.27, 0.1991, 0.1991, 0.2701, 0.2701, 0.1991, 0.1992, 0.2702, 0.2701, 0.1992, 0.1992, 0.2702, 0.2702, 0.1992, 0.1992, 0.2702, 0.2702, 0.1992, 0.1992, 0.2701, 0.2702, 0.1992, 0.9494, 0.9493, 0.9509, 0.9522, 0.9525, 0.9525, 0.9527, 0.9528, 0.9523, 0.9511, 0.949, 0.9463, 0.9455, 0.9441, 0.9442, 0.9435, 0.9442, 0.9437, 0.9439, 0.9428, 0.9431, 0.9425, 0.9432, 0.9429, 0.944, 0.9439, 0.9446, 0.9441, 0.9451, 0.9454, 0.9475, 0.9489, 0.05369, 0.05382, 0.05385, 0.05382, 0.0537, 0.05356, 0.05346, 0.05355, 0.05369, 0.05381, 0.05383, 0.05379, 0.05366, 0.05351, 0.05341, 0.0535, 0.05365, 0.05377, 0.0538, 0.05377, 0.05365, 0.05351, 0.05342, 0.05351, 0.05366, 0.05379, 0.05382, 0.05379, 0.05367, 0.05353, 0.05344, 0.05354, 0.9519, 0.9503, 0.9548, 0.9511, 0.9535, 0.9563, 0.9565, 0.9548, 0.9545, 0.9562, 0.9566, 0.9545, 0.9553, 0.957, 0.9565, 0.9555, 0.9544, 0.9553, 0.9526, 0.9531, 0.9514, 0.9464, 0.9483, 0.9478, 0.9475, 0.9439, 0.9469, 0.9454, 0.9461, 0.9434, 0.9472, 0.9448, 0.9462, 0.9442, 0.9468, 0.9451, 0.9458, 0.9425, 0.9456, 0.944, 0.9449, 0.9421, 0.9456, 0.9436, 0.945, 0.9427, 0.947, 0.9441, 0.946, 0.9445, 0.9476, 0.9454, 0.9466, 0.944, 0.9477, 0.9454, 0.947, 0.9453, 0.9507, 0.9467, 0.9497, 0.9531, 0.9526, 0.9514, 0.03271, 0.03753, 0.0382, 0.03373, 0.03469, 0.03894, 0.03817, 0.03369, 0.03535, 0.03953, 0.03943, 0.03529, 0.0347, 0.03895, 0.03943, 0.03529, 0.03271, 0.03752, 0.03816, 0.03369, 0.03468, 0.03893, 0.03817, 0.0337, 0.03533, 0.0395, 0.03942, 0.03528, 0.03466, 0.03891, 0.0394, 0.03526, 0.03266, 0.03748, 0.03812, 0.03364, 0.03467, 0.03893, 0.03814, 0.03366, 0.03537, 0.03954, 0.03944, 0.03529, 0.03474, 0.039, 0.03946, 0.03532, 0.03277, 0.03758, 0.03822, 0.03374, 0.03475, 0.03901, 0.03824, 0.03376, 0.0354, 0.03957, 0.03949, 0.03534, 0.03471, 0.03898, 0.03947, 0.03532, 0.9528, 0.9508, 0.9545, 0.956, 0.9559, 0.9557, 0.9563, 0.9567, 0.9559, 0.9546, 0.9523, 0.9472, 0.9481, 0.9447, 0.9467, 0.9441, 0.9469, 0.9448, 0.9466, 0.9433, 0.9454, 0.9429, 0.9455, 0.9434, 0.9468, 0.945, 0.9473, 0.9447, 0.9476, 0.946, 0.9505, 0.9523, 0.9597, 0.9627, 0.9613, 0.9608, 0.9607, 0.9611, 0.9608, 0.9611, 0.9618, 0.9631, 0.9592, 0.9563, 0.9546, 0.9539, 0.9531, 0.9532, 0.9546, 0.9571, 0.9541, 0.9522, 0.9515, 0.9517, 0.9516, 0.9523, 0.9543, 0.9574, 0.9551, 0.9539, 0.954, 0.955, 0.9559, 0.9576, 0.01891, 0.02133, 0.02247, 0.02213, 0.0225, 0.02139, 0.019, 0.01482, 0.019, 0.02137, 0.02248, 0.02211, 0.02245, 0.0213, 0.01888, 0.01465, 0.01887, 0.02128, 0.02242, 0.02208, 0.02245, 0.02134, 0.01896, 0.01478, 0.01896, 0.02135, 0.02246, 0.0221, 0.02245, 0.02131, 0.0189, 0.01468, 1.0, 1.0, 1.0, 1.0, 1.0, 1.0, 1.0, 1.0, 1.0, 1.0, 1.0, 1.0, 1.0, 1.0, 1.0, 1.0, 1.0, 1.0]): _vg.add([_i], _w, 'REPLACE')
_vg = ob_cylinder.vertex_groups.new(name='Bone.001')
for _i, _w in zip([0, 1, 2, 3, 4, 5, 6, 7, 8, 9, 10, 11, 12, 13, 14, 15, 16, 17, 18, 19, 20, 21, 22, 23, 24, 25, 26, 27, 28, 29, 30, 31, 32, 33, 34, 35, 36, 37, 38, 39, 40, 41, 42, 43, 44, 45, 46, 47, 48, 49, 50, 51, 52, 53, 54, 55, 56, 57, 58, 59, 60, 61, 62, 63, 64, 65, 66, 67, 68, 69, 70, 71, 72, 73, 74, 75, 76, 77, 78, 79, 80, 81, 82, 83, 84, 85, 86, 87, 88, 89, 90, 91, 92, 93, 94, 95, 96, 97, 98, 99, 100, 101, 102, 103, 104, 105, 106, 107, 108, 109, 110, 111, 112, 113, 114, 115, 116, 117, 118, 119, 120, 121, 122, 123, 124, 125, 126, 127, 128, 129, 130, 131, 132, 133, 134, 135, 136, 137, 138, 139, 140, 141, 142, 143, 144, 145, 146, 147, 148, 149, 150, 151, 152, 153, 154, 155, 156, 157, 158, 159, 160, 161, 162, 163, 164, 165, 166, 167, 168, 169, 170, 171, 172, 173, 174, 175, 176, 177, 178, 179, 180, 181, 182, 183, 184, 185, 186, 187, 188, 189, 190, 191, 192, 193, 194, 195, 196, 197, 198, 199, 200, 201, 202, 203, 204, 205, 206, 207, 208, 209, 210, 211, 212, 213, 214, 215, 216, 217, 218, 219, 220, 221, 222, 223, 224, 225, 226, 227, 228, 229, 230, 231, 232, 233, 234, 235, 236, 237, 238, 239, 240, 241, 242, 243, 244, 245, 246, 247, 248, 249, 250, 251, 252, 253, 254, 255, 256, 257, 258, 259, 260, 261, 262, 263, 264, 265, 266, 267, 268, 269, 270, 271, 272, 273, 274, 275, 276, 277, 278, 279, 280, 281, 282, 283, 284, 285, 286, 287, 288, 289, 290, 291, 292, 293, 294, 295, 296, 297, 298, 299, 300, 301, 302, 303, 304, 305, 306, 307, 308, 309, 310, 311, 312, 313, 314, 315, 316, 317, 318, 319, 320, 321, 322, 323, 324, 325, 326, 327, 328, 329, 330, 331, 332, 333, 334, 335, 336, 337, 338, 339, 340, 341, 342, 343, 344, 345, 346, 347, 348, 349, 350, 351, 352, 353, 354, 355, 356, 357, 358, 359, 360, 361, 362, 363, 364, 365, 366, 367, 368, 369, 370, 371, 372, 373, 374, 375, 376, 377, 378, 379, 380, 381, 382, 383, 384, 385, 386, 387, 388, 389, 390, 391, 392, 393, 394, 395, 396, 397, 398, 399, 400, 401, 402, 403, 404, 405, 406, 407, 408, 409, 410, 411, 412, 413, 414, 415, 416, 417, 418, 419, 420, 421, 422, 423, 424, 425, 426, 427, 428, 429, 430, 431, 432, 433, 434, 435, 436, 437, 438, 439, 440, 441, 442, 443, 444, 445, 446, 447, 448, 449, 450, 451, 452, 453, 454, 455, 456, 457, 458, 459, 460, 461, 462, 463, 464, 465, 466, 467, 468, 469, 470, 471, 472, 473, 474, 475, 476, 477, 478, 479, 480, 481, 482, 483, 484, 485, 486, 487, 488, 489, 490, 491, 492, 493, 494, 495, 496, 497, 498, 499, 500, 501, 502, 503, 504, 505, 506, 507, 508, 509, 510, 511, 512, 513, 514, 515, 516, 517, 518, 519, 520, 521, 522, 523, 524, 525, 526, 527, 528, 529, 530, 531, 532, 533, 534, 535, 536, 537, 538, 539, 540, 541, 542, 543, 544, 545, 546, 547, 548, 549, 550, 551, 552, 553, 554, 555, 556, 557, 558, 559, 560, 561, 562, 563, 564, 565, 566, 567, 568, 569, 570, 571, 572, 573, 574, 575], [0.9593, 0.9587, 0.9584, 0.9583, 0.9583, 0.9587, 0.9592, 0.9599, 0.9593, 0.9587, 0.9584, 0.9583, 0.9584, 0.9587, 0.9593, 0.9599, 0.9593, 0.9587, 0.9584, 0.9584, 0.9584, 0.9587, 0.9593, 0.9599, 0.9593, 0.9587, 0.9584, 0.9584, 0.9584, 0.9587, 0.9593, 0.9599, 0.8668, 0.1238, 0.1236, 0.8668, 0.1233, 0.8667, 0.1231, 0.8667, 0.123, 0.8667, 0.1229, 0.8667, 0.1229, 0.8667, 0.123, 0.8668, 0.1232, 0.8668, 0.1235, 0.8667, 0.1239, 0.8668, 0.1244, 0.8668, 0.1247, 0.8668, 0.125, 0.8668, 0.1252, 0.8669, 0.1253, 0.8669, 0.1254, 0.8669, 0.1254, 0.8669, 0.1255, 0.8669, 0.1256, 0.8668, 0.1256, 0.8669, 0.1257, 0.8669, 0.1256, 0.8669, 0.1255, 0.8669, 0.1254, 0.8669, 0.1253, 0.8668, 0.1252, 0.8668, 0.1251, 0.8668, 0.1249, 0.8668, 0.1247, 0.8668, 0.1243, 0.8668, 0.1241, 0.8668, 0.3468, 0.3467, 0.3466, 0.3466, 0.3465, 0.3466, 0.3465, 0.3466, 0.3466, 0.3468, 0.3468, 0.347, 0.3471, 0.3472, 0.3472, 0.3473, 0.3473, 0.3474, 0.3474, 0.3474, 0.3474, 0.3474, 0.3474, 0.3474, 0.3474, 0.3473, 0.3473, 0.3472, 0.3471, 0.3471, 0.347, 0.3469, 0.6529, 0.6529, 0.6528, 0.6528, 0.6528, 0.6528, 0.6528, 0.6529, 0.6529, 0.653, 0.653, 0.6531, 0.6531, 0.6532, 0.6532, 0.6532, 0.6532, 0.6533, 0.6532, 0.6533, 0.6532, 0.6533, 0.6532, 0.6532, 0.6532, 0.6532, 0.6531, 0.6531, 0.6531, 0.653, 0.653, 0.6529, 0.2665, 0.1864, 0.1862, 0.2664, 0.2668, 0.1868, 0.1866, 0.2667, 0.267, 0.1871, 0.1869, 0.2669, 0.2671, 0.1872, 0.1872, 0.2671, 0.2672, 0.1874, 0.1873, 0.2672, 0.2672, 0.1874, 0.1874, 0.2672, 0.2672, 0.1874, 0.1874, 0.2672, 0.2672, 0.1873, 0.1873, 0.2672, 0.2671, 0.1872, 0.1873, 0.2671, 0.2669, 0.187, 0.1871, 0.267, 0.2666, 0.1866, 0.1868, 0.2668, 0.2663, 0.186, 0.1863, 0.2665, 0.2661, 0.1857, 0.1858, 0.2662, 0.266, 0.1856, 0.1857, 0.2661, 0.2661, 0.1858, 0.1857, 0.2661, 0.2663, 0.1861, 0.1859, 0.2662, 0.8009, 0.7299, 0.7299, 0.8009, 0.8009, 0.73, 0.73, 0.8009, 0.801, 0.7301, 0.73, 0.8009, 0.801, 0.7301, 0.7301, 0.801, 0.801, 0.7301, 0.7301, 0.801, 0.801, 0.7301, 0.7301, 0.801, 0.801, 0.7301, 0.7301, 0.801, 0.801, 0.7301, 0.7301, 0.801, 0.801, 0.7301, 0.7301, 0.801, 0.801, 0.73, 0.7301, 0.801, 0.8009, 0.73, 0.73, 0.8009, 0.8009, 0.7299, 0.7299, 0.8009, 0.8008, 0.7298, 0.7299, 0.8008, 0.8008, 0.7298, 0.7298, 0.8008, 0.8008, 0.7298, 0.7298, 0.8008, 0.8008, 0.7299, 0.7298, 0.8008, 0.05059, 0.05072, 0.04811, 0.04561, 0.04499, 0.04495, 0.04466, 0.04435, 0.04546, 0.04785, 0.05099, 0.05367, 0.05446, 0.05589, 0.05575, 0.05648, 0.05579, 0.05635, 0.05613, 0.05717, 0.05686, 0.05753, 0.05681, 0.05707, 0.05596, 0.0561, 0.05542, 0.05593, 0.05493, 0.05464, 0.05254, 0.05113, 0.9463, 0.9462, 0.9461, 0.9462, 0.9463, 0.9464, 0.9465, 0.9464, 0.9463, 0.9462, 0.9462, 0.9462, 0.9463, 0.9465, 0.9466, 0.9465, 0.9464, 0.9462, 0.9462, 0.9462, 0.9463, 0.9465, 0.9466, 0.9465, 0.9463, 0.9462, 0.9462, 0.9462, 0.9463, 0.9465, 0.9466, 0.9465, 0.04627, 0.04946, 0.0404, 0.04787, 0.043, 0.03736, 0.03707, 0.04041, 0.04094, 0.03757, 0.03688, 0.041, 0.0394, 0.03602, 0.03693, 0.03903, 0.04123, 0.03938, 0.04472, 0.04371, 0.0473, 0.05358, 0.05174, 0.05224, 0.05252, 0.05606, 0.05315, 0.05463, 0.05388, 0.05665, 0.05282, 0.05523, 0.05379, 0.0558, 0.05321, 0.05488, 0.05416, 0.05745, 0.05443, 0.05596, 0.05507, 0.05792, 0.05437, 0.05638, 0.05502, 0.05734, 0.05302, 0.05587, 0.05397, 0.05553, 0.05241, 0.05462, 0.0534, 0.05604, 0.05226, 0.05464, 0.05301, 0.05471, 0.04869, 0.05331, 0.05028, 0.0438, 0.04489, 0.04728, 0.9586, 0.9562, 0.9559, 0.9581, 0.9577, 0.9555, 0.9559, 0.9582, 0.9573, 0.9552, 0.9553, 0.9574, 0.9576, 0.9555, 0.9553, 0.9574, 0.9586, 0.9562, 0.9559, 0.9582, 0.9577, 0.9555, 0.9559, 0.9582, 0.9573, 0.9552, 0.9553, 0.9574, 0.9577, 0.9555, 0.9553, 0.9574, 0.9587, 0.9563, 0.9559, 0.9582, 0.9577, 0.9555, 0.9559, 0.9582, 0.9573, 0.9552, 0.9553, 0.9574, 0.9576, 0.9555, 0.9553, 0.9573, 0.9586, 0.9562, 0.9559, 0.9581, 0.9576, 0.9555, 0.9559, 0.9581, 0.9573, 0.9552, 0.9553, 0.9573, 0.9576, 0.9555, 0.9553, 0.9573, 0.04435, 0.04838, 0.04096, 0.03807, 0.03824, 0.03857, 0.03735, 0.03669, 0.03826, 0.04072, 0.04535, 0.05284, 0.05191, 0.05531, 0.0533, 0.0559, 0.05305, 0.05524, 0.05344, 0.05668, 0.05455, 0.05714, 0.0545, 0.05658, 0.05325, 0.05498, 0.05265, 0.0553, 0.05242, 0.05397, 0.04902, 0.04537, 0.03064, 0.02453, 0.02742, 0.02844, 0.02866, 0.02785, 0.02833, 0.02775, 0.02648, 0.02379, 0.03157, 0.03747, 0.04072, 0.04221, 0.04372, 0.04353, 0.04073, 0.0358, 0.04173, 0.04557, 0.04691, 0.04668, 0.04678, 0.0453, 0.04131, 0.03522, 0.03979, 0.0422, 0.04197, 0.04004, 0.03813, 0.03485, 0.9655, 0.9643, 0.9638, 0.9639, 0.9638, 0.9643, 0.9655, 0.9676, 0.9655, 0.9643, 0.9638, 0.9639, 0.9638, 0.9644, 0.9656, 0.9677, 0.9656, 0.9644, 0.9638, 0.964, 0.9638, 0.9643, 0.9655, 0.9676, 0.9655, 0.9643, 0.9638, 0.9639, 0.9638, 0.9643, 0.9656, 0.9677]): _vg.add([_i], _w, 'REPLACE')
_m = ob_cylinder.modifiers.new('Subsurf', 'SUBSURF')
_m.uv_smooth = 'PRESERVE_CORNERS'
_m.quality = 2
_m.subdivision_type = 'SIMPLE'
_m.levels = 4
_m.show_only_control_edges = False
_m = ob_cylinder.modifiers.new('Armature', 'ARMATURE')
_m = ob_cylinder.modifiers.new('Armature.001', 'ARMATURE')
_m.object = ob_armature
ob_lamp.location = (4.076, 1.005, 5.904)
ob_lamp.rotation_euler = (0.6503, 0.05522, 1.866)
ob_lamp.lock_rotations_4d = False
ob_lamp.empty_display_type = 'ARROWS'
ob_lamp.color = (0.0, 0.0, 0.0, 0.0)
ob_lamp.lineart.crease_threshold = 0.0
ob_camera.location = (7.481, -6.508, 5.344)
ob_camera.rotation_euler = (1.109, 0.0, 0.8149)
ob_camera.lock_rotations_4d = False
ob_camera.empty_display_type = 'ARROWS'
ob_camera.color = (0.0, 0.0, 0.0, 0.0)
ob_camera.display_type = 'WIRE'
ob_camera.lineart.crease_threshold = 0.0

# ---- collection membership
col_collection_1.objects.link(ob_armature)
col_collection_1.objects.link(ob_cylinder)
col_collection_20.objects.link(ob_lamp)
col_collection_20.objects.link(ob_camera)

# ---- scene / render settings (as saved in the file)
scene.camera = ob_camera
scene.frame_start = 0; scene.frame_end = 50; scene.frame_set(0)
scene.render.engine = 'BLENDER_EEVEE_NEXT'
scene.render.resolution_percentage = 50
scene.render.dither_intensity = 0.0
scene.cycles.use_denoising = False
scene.cycles.samples = 128
scene.cycles.sampling_pattern = 'TABULATED_SOBOL'
scene.cycles.use_adaptive_sampling = False
scene.cycles.use_light_tree = False
scene.cycles.blur_glossy = 0.0
scene.cycles.sample_clamp_indirect = 0.0
scene.view_settings.view_transform = 'Standard'
bpy.context.view_layer.update()
